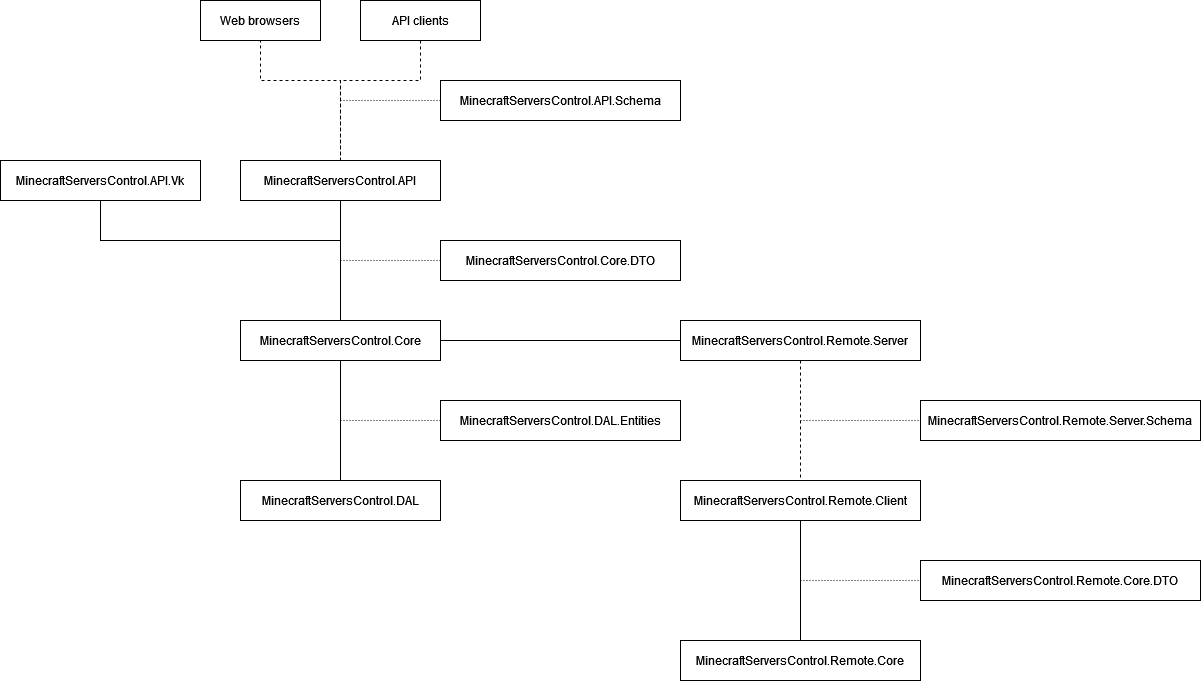

The diagram above was exported from draw.io. Its source (the exported page's mxGraphModel, read from the mxfile embedded in the PNG):
<mxGraphModel dx="2272" dy="790" grid="1" gridSize="10" guides="1" tooltips="1" connect="1" arrows="1" fold="1" page="1" pageScale="1" pageWidth="850" pageHeight="1100" math="0" shadow="0">
  <root>
    <mxCell id="0" />
    <mxCell id="1" parent="0" />
    <mxCell id="7iC7DRM0bRDwZYEzhS2w-1" value="MinecraftServersControl.API" style="rounded=0;whiteSpace=wrap;html=1;" parent="1" vertex="1">
      <mxGeometry x="80" y="280" width="200" height="40" as="geometry" />
    </mxCell>
    <mxCell id="7iC7DRM0bRDwZYEzhS2w-2" value="Web browsers" style="rounded=0;whiteSpace=wrap;html=1;" parent="1" vertex="1">
      <mxGeometry x="40" y="120" width="120" height="40" as="geometry" />
    </mxCell>
    <mxCell id="7iC7DRM0bRDwZYEzhS2w-3" value="API clients" style="rounded=0;whiteSpace=wrap;html=1;" parent="1" vertex="1">
      <mxGeometry x="200" y="120" width="120" height="40" as="geometry" />
    </mxCell>
    <mxCell id="7iC7DRM0bRDwZYEzhS2w-5" value="" style="endArrow=none;startArrow=none;html=1;rounded=0;edgeStyle=orthogonalEdgeStyle;endFill=0;startFill=0;dashed=1;" parent="1" source="7iC7DRM0bRDwZYEzhS2w-3" target="7iC7DRM0bRDwZYEzhS2w-1" edge="1">
      <mxGeometry width="50" height="50" relative="1" as="geometry">
        <mxPoint x="390" y="400" as="sourcePoint" />
        <mxPoint x="450" y="290" as="targetPoint" />
        <Array as="points">
          <mxPoint x="260" y="200" />
          <mxPoint x="180" y="200" />
        </Array>
      </mxGeometry>
    </mxCell>
    <mxCell id="7iC7DRM0bRDwZYEzhS2w-6" value="MinecraftServersControl.API.Schema" style="rounded=0;whiteSpace=wrap;html=1;" parent="1" vertex="1">
      <mxGeometry x="280" y="200" width="240" height="40" as="geometry" />
    </mxCell>
    <mxCell id="7iC7DRM0bRDwZYEzhS2w-7" value="" style="endArrow=none;dashed=1;html=1;rounded=0;dashPattern=1 2;" parent="1" target="7iC7DRM0bRDwZYEzhS2w-6" edge="1">
      <mxGeometry width="50" height="50" relative="1" as="geometry">
        <mxPoint x="180" y="220" as="sourcePoint" />
        <mxPoint x="450" y="380" as="targetPoint" />
      </mxGeometry>
    </mxCell>
    <mxCell id="7iC7DRM0bRDwZYEzhS2w-8" value="" style="endArrow=none;html=1;rounded=0;edgeStyle=orthogonalEdgeStyle;endFill=0;dashed=1;" parent="1" source="7iC7DRM0bRDwZYEzhS2w-1" target="7iC7DRM0bRDwZYEzhS2w-2" edge="1">
      <mxGeometry width="50" height="50" relative="1" as="geometry">
        <mxPoint x="400" y="430" as="sourcePoint" />
        <mxPoint x="450" y="380" as="targetPoint" />
        <Array as="points">
          <mxPoint x="180" y="200" />
          <mxPoint x="100" y="200" />
        </Array>
      </mxGeometry>
    </mxCell>
    <mxCell id="7iC7DRM0bRDwZYEzhS2w-9" value="MinecraftServersControl.Core" style="rounded=0;whiteSpace=wrap;html=1;" parent="1" vertex="1">
      <mxGeometry x="80" y="440" width="200" height="40" as="geometry" />
    </mxCell>
    <mxCell id="7iC7DRM0bRDwZYEzhS2w-10" value="" style="endArrow=none;html=1;rounded=0;edgeStyle=orthogonalEdgeStyle;endFill=0;" parent="1" source="7iC7DRM0bRDwZYEzhS2w-9" target="7iC7DRM0bRDwZYEzhS2w-1" edge="1">
      <mxGeometry width="50" height="50" relative="1" as="geometry">
        <mxPoint x="400" y="430" as="sourcePoint" />
        <mxPoint x="450" y="380" as="targetPoint" />
      </mxGeometry>
    </mxCell>
    <mxCell id="7iC7DRM0bRDwZYEzhS2w-12" value="MinecraftServersControl.Core.DTO" style="rounded=0;whiteSpace=wrap;html=1;" parent="1" vertex="1">
      <mxGeometry x="280" y="360" width="240" height="40" as="geometry" />
    </mxCell>
    <mxCell id="7iC7DRM0bRDwZYEzhS2w-13" value="" style="endArrow=none;dashed=1;html=1;rounded=0;dashPattern=1 2;" parent="1" target="7iC7DRM0bRDwZYEzhS2w-12" edge="1">
      <mxGeometry width="50" height="50" relative="1" as="geometry">
        <mxPoint x="180" y="380" as="sourcePoint" />
        <mxPoint x="330" y="230" as="targetPoint" />
      </mxGeometry>
    </mxCell>
    <mxCell id="7iC7DRM0bRDwZYEzhS2w-14" value="MinecraftServersControl.DAL" style="rounded=0;whiteSpace=wrap;html=1;" parent="1" vertex="1">
      <mxGeometry x="80" y="600" width="200" height="40" as="geometry" />
    </mxCell>
    <mxCell id="7iC7DRM0bRDwZYEzhS2w-15" value="" style="endArrow=none;html=1;rounded=0;edgeStyle=orthogonalEdgeStyle;endFill=0;" parent="1" source="7iC7DRM0bRDwZYEzhS2w-14" target="7iC7DRM0bRDwZYEzhS2w-9" edge="1">
      <mxGeometry width="50" height="50" relative="1" as="geometry">
        <mxPoint x="190" y="450" as="sourcePoint" />
        <mxPoint x="190" y="330" as="targetPoint" />
      </mxGeometry>
    </mxCell>
    <mxCell id="7iC7DRM0bRDwZYEzhS2w-16" value="MinecraftServersControl.DAL.Entities" style="rounded=0;whiteSpace=wrap;html=1;" parent="1" vertex="1">
      <mxGeometry x="280" y="520" width="240" height="40" as="geometry" />
    </mxCell>
    <mxCell id="7iC7DRM0bRDwZYEzhS2w-17" value="" style="endArrow=none;dashed=1;html=1;rounded=0;dashPattern=1 2;" parent="1" target="7iC7DRM0bRDwZYEzhS2w-16" edge="1">
      <mxGeometry width="50" height="50" relative="1" as="geometry">
        <mxPoint x="180" y="540" as="sourcePoint" />
        <mxPoint x="290" y="390" as="targetPoint" />
      </mxGeometry>
    </mxCell>
    <mxCell id="7iC7DRM0bRDwZYEzhS2w-18" value="MinecraftServersControl.Remote.Server" style="rounded=0;whiteSpace=wrap;html=1;" parent="1" vertex="1">
      <mxGeometry x="520" y="440" width="240" height="40" as="geometry" />
    </mxCell>
    <mxCell id="7iC7DRM0bRDwZYEzhS2w-20" value="" style="endArrow=none;html=1;rounded=0;edgeStyle=orthogonalEdgeStyle;endFill=0;" parent="1" source="7iC7DRM0bRDwZYEzhS2w-9" target="7iC7DRM0bRDwZYEzhS2w-18" edge="1">
      <mxGeometry width="50" height="50" relative="1" as="geometry">
        <mxPoint x="190" y="450" as="sourcePoint" />
        <mxPoint x="190" y="330" as="targetPoint" />
      </mxGeometry>
    </mxCell>
    <mxCell id="7iC7DRM0bRDwZYEzhS2w-21" value="MinecraftServersControl.Remote.Client" style="rounded=0;whiteSpace=wrap;html=1;" parent="1" vertex="1">
      <mxGeometry x="520" y="600" width="240" height="40" as="geometry" />
    </mxCell>
    <mxCell id="7iC7DRM0bRDwZYEzhS2w-23" value="" style="endArrow=none;html=1;rounded=0;edgeStyle=orthogonalEdgeStyle;endFill=0;dashed=1;" parent="1" source="7iC7DRM0bRDwZYEzhS2w-18" target="7iC7DRM0bRDwZYEzhS2w-21" edge="1">
      <mxGeometry width="50" height="50" relative="1" as="geometry">
        <mxPoint x="190" y="290" as="sourcePoint" />
        <mxPoint x="110" y="170" as="targetPoint" />
      </mxGeometry>
    </mxCell>
    <mxCell id="7iC7DRM0bRDwZYEzhS2w-24" value="MinecraftServersControl.Remote.Core" style="rounded=0;whiteSpace=wrap;html=1;" parent="1" vertex="1">
      <mxGeometry x="520" y="760" width="240" height="40" as="geometry" />
    </mxCell>
    <mxCell id="7iC7DRM0bRDwZYEzhS2w-25" value="MinecraftServersControl.Remote.Server.Schema" style="rounded=0;whiteSpace=wrap;html=1;" parent="1" vertex="1">
      <mxGeometry x="760" y="520" width="280" height="40" as="geometry" />
    </mxCell>
    <mxCell id="7iC7DRM0bRDwZYEzhS2w-26" value="" style="endArrow=none;dashed=1;html=1;rounded=0;dashPattern=1 2;" parent="1" target="7iC7DRM0bRDwZYEzhS2w-25" edge="1">
      <mxGeometry width="50" height="50" relative="1" as="geometry">
        <mxPoint x="640" y="540" as="sourcePoint" />
        <mxPoint x="290" y="390" as="targetPoint" />
      </mxGeometry>
    </mxCell>
    <mxCell id="7iC7DRM0bRDwZYEzhS2w-27" value="" style="endArrow=none;html=1;rounded=0;edgeStyle=orthogonalEdgeStyle;endFill=0;" parent="1" source="7iC7DRM0bRDwZYEzhS2w-24" target="7iC7DRM0bRDwZYEzhS2w-21" edge="1">
      <mxGeometry width="50" height="50" relative="1" as="geometry">
        <mxPoint x="190" y="610" as="sourcePoint" />
        <mxPoint x="190" y="490" as="targetPoint" />
      </mxGeometry>
    </mxCell>
    <mxCell id="7iC7DRM0bRDwZYEzhS2w-28" value="MinecraftServersControl.Remote.Core.DTO" style="rounded=0;whiteSpace=wrap;html=1;" parent="1" vertex="1">
      <mxGeometry x="760" y="680" width="280" height="40" as="geometry" />
    </mxCell>
    <mxCell id="7iC7DRM0bRDwZYEzhS2w-29" value="" style="endArrow=none;dashed=1;html=1;rounded=0;dashPattern=1 2;" parent="1" target="7iC7DRM0bRDwZYEzhS2w-28" edge="1">
      <mxGeometry width="50" height="50" relative="1" as="geometry">
        <mxPoint x="640" y="700" as="sourcePoint" />
        <mxPoint x="770" y="550" as="targetPoint" />
      </mxGeometry>
    </mxCell>
    <mxCell id="7iC7DRM0bRDwZYEzhS2w-30" value="MinecraftServersControl.API.Vk" style="rounded=0;whiteSpace=wrap;html=1;" parent="1" vertex="1">
      <mxGeometry x="-160" y="280" width="200" height="40" as="geometry" />
    </mxCell>
    <mxCell id="7iC7DRM0bRDwZYEzhS2w-31" value="" style="endArrow=none;html=1;rounded=0;edgeStyle=orthogonalEdgeStyle;endFill=0;" parent="1" source="7iC7DRM0bRDwZYEzhS2w-9" target="7iC7DRM0bRDwZYEzhS2w-30" edge="1">
      <mxGeometry width="50" height="50" relative="1" as="geometry">
        <mxPoint x="190" y="450" as="sourcePoint" />
        <mxPoint x="190" y="330" as="targetPoint" />
        <Array as="points">
          <mxPoint x="180" y="360" />
          <mxPoint x="-60" y="360" />
        </Array>
      </mxGeometry>
    </mxCell>
  </root>
</mxGraphModel>